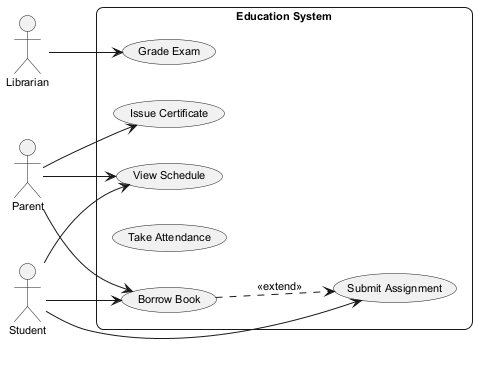

The diagram above was rendered by PlantUML. Its source (embedded in the PNG):
@startuml
skinparam backgroundColor #FFFFFF
skinparam roundCorner 15
skinparam defaultFontSize 11
left to right direction
actor "Parent" as Parent
actor "Librarian" as Librarian
actor "Student" as Student
rectangle "Education System" {
  usecase "Issue Certificate" as UC_IssueCertificate
  usecase "Grade Exam" as UC_GradeExam
  usecase "Borrow Book" as UC_BorrowBook
  usecase "Take Attendance" as UC_TakeAttendance
  usecase "View Schedule" as UC_ViewSchedule
  usecase "Submit Assignment" as UC_SubmitAssignment
}
Parent --> UC_IssueCertificate
Parent --> UC_ViewSchedule
Parent --> UC_BorrowBook
Librarian --> UC_GradeExam
Student --> UC_ViewSchedule
Student --> UC_SubmitAssignment
Student --> UC_BorrowBook
UC_BorrowBook ..> UC_SubmitAssignment : <<extend>>
@enduml